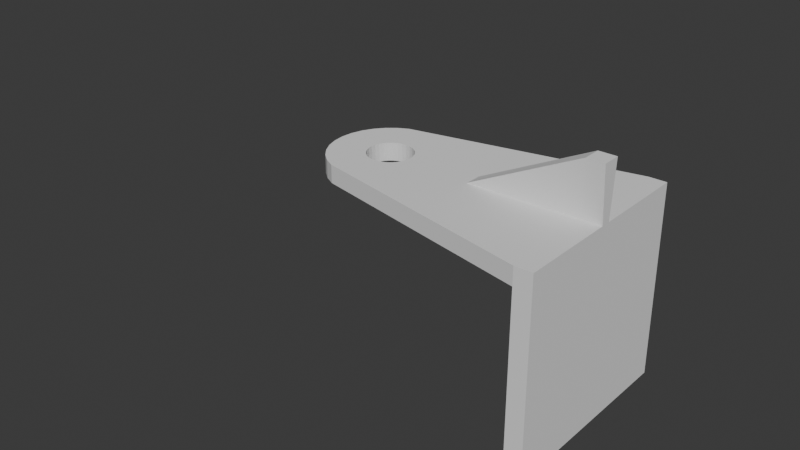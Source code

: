 # Source: soporterascador.blend  (saved by Blender 4.2.66; exported with 4.5.12 LTS)
import bpy
from mathutils import Matrix  # noqa: F401  (used for matrix-valued properties, if any)

bpy.ops.wm.read_factory_settings(use_empty=True)
scene = bpy.context.scene
scene.name = 'Scene'

# ---- collections
col_collection = bpy.data.collections.new('Collection'); scene.collection.children.link(col_collection)

# ---- world
world_world = bpy.data.worlds.new('World'); scene.world = world_world
world_world.use_nodes = True; world_world.node_tree.nodes.clear()
_N = world_world.node_tree.nodes; _L = world_world.node_tree.links
n0 = _N.new('ShaderNodeOutputWorld'); n0.name = 'World Output'; n0.location = (300, 300)
n1 = _N.new('ShaderNodeBackground'); n1.name = 'Background'; n1.location = (10, 300)
n1.inputs[0].default_value = (0.05088, 0.05088, 0.05088, 1.0)
_L.new(n1.outputs[0], n0.inputs[0])
n0.is_active_output = True
world_world.color = (0.05088, 0.05088, 0.05088)
world_world.use_sun_shadow = False
world_world.sun_shadow_jitter_overblur = 0.0

# ---- meshes
me_circle = bpy.data.meshes.new('Circle')
me_circle.from_pydata([(0.0, 1.0, 0.0), (-0.1951, 0.9808, 0.0), (-0.3827, 0.9239, 0.0), (-0.5556, 0.8315, 0.0), (-0.7071, 0.7071, 0.0), (-0.8315, 0.5556, 0.0), (-0.9239, 0.3827, 0.0), (-0.9808, 0.1951, 0.0), (-1.0, 0.0, 0.0), (-0.9808, -0.1951, 0.0), (-0.9239, -0.3827, 0.0), (-0.8315, -0.5556, 0.0), (-0.7071, -0.7071, 0.0), (-0.5556, -0.8315, 0.0), (-0.3827, -0.9239, 0.0), (-0.1951, -0.9808, 0.0), (0.0, -1.0, 0.0), (0.1951, -0.9808, 0.0), (0.3827, -0.9239, 0.0), (0.5556, -0.8315, 0.0), (0.7071, -0.7071, 0.0), (0.8315, -0.5556, 0.0), (0.9239, -0.3827, 0.0), (0.9808, -0.1951, 0.0), (1.0, 0.0, 0.0), (0.9808, 0.1951, 0.0), (0.9239, 0.3827, 0.0), (0.8315, 0.5556, 0.0), (0.7071, 0.7071, 0.0), (0.5556, 0.8315, 0.0), (0.3827, 0.9239, 0.0), (0.1951, 0.9808, 0.0), (9.211, 4.589, 0.0), (10.01, 4.589, 0.0), (-1.01, 2.439, 0.0), (-1.467, 2.195, 0.0), (-1.867, 1.867, 0.0), (-2.195, 1.467, 0.0), (-2.439, 1.01, 0.0), (-2.589, 0.5151, 0.0), (-2.64, -2.274e-08, 0.0), (-2.589, -0.5151, 0.0), (-2.439, -1.01, 0.0), (-2.195, -1.467, 0.0), (-1.867, -1.867, 0.0), (-1.467, -2.195, 0.0), (-1.01, -2.439, 0.0), (9.211, -4.589, 0.0), (10.01, -4.589, 0.0), (10.01, 0.0, 0.0), (9.211, 0.0, 0.0), (1.454, -2.957, 0.0), (1.454, 2.957, 0.0), (-0.1951, 0.9808, 0.4), (0.0, 1.0, 0.4), (-0.3827, 0.9239, 0.4), (-0.5556, 0.8315, 0.4), (-0.7071, 0.7071, 0.4), (-0.8315, 0.5556, 0.4), (-0.9239, 0.3827, 0.4), (-0.9808, 0.1951, 0.4), (-1.0, 0.0, 0.4), (-0.9808, -0.1951, 0.4), (-0.9239, -0.3827, 0.4), (-0.8315, -0.5556, 0.4), (-0.7071, -0.7071, 0.4), (-0.5556, -0.8315, 0.4), (-0.3827, -0.9239, 0.4), (-0.1951, -0.9808, 0.4), (0.0, -1.0, 0.4), (0.1951, -0.9808, 0.4), (0.3827, -0.9239, 0.4), (0.5556, -0.8315, 0.4), (0.7071, -0.7071, 0.4), (0.8315, -0.5556, 0.4), (0.9239, -0.3827, 0.4), (0.9808, -0.1951, 0.4), (1.0, 0.0, 0.4), (0.9808, 0.1951, 0.4), (0.9239, 0.3827, 0.4), (0.8315, 0.5556, 0.4), (0.7071, 0.7071, 0.4), (0.5556, 0.8315, 0.4), (0.3827, 0.9239, 0.4), (0.1951, 0.9808, 0.4), (9.211, -4.589, 0.4), (10.01, -4.589, 0.4), (9.211, -0.4074, 1.643), (-1.467, 2.195, 0.4), (-1.01, 2.439, 0.4), (-1.867, 1.867, 0.4), (-2.195, 1.467, 0.4), (-2.439, 1.01, 0.4), (-2.589, 0.5151, 0.4), (-2.64, -2.274e-08, 0.4), (-2.589, -0.5151, 0.4), (-2.439, -1.01, 0.4), (-2.195, -1.467, 0.4), (-1.867, -1.867, 0.4), (-1.467, -2.195, 0.4), (-1.01, -2.439, 0.4), (1.454, -2.957, 0.4), (10.01, 4.589, 0.4), (9.211, 4.589, 0.4), (1.454, 2.957, 0.4), (9.211, -4.589, -3.992), (10.01, -4.589, -3.992), (10.01, 0.0, -3.992), (10.01, 4.589, -3.992), (9.211, 4.589, -3.992), (9.211, 0.0, -3.992), (10.01, 0.2187, 0.0), (9.211, 0.2187, 0.0), (10.01, 0.2187, 0.4), (10.01, -0.4074, 1.643), (10.01, 0.2187, -3.992), (9.211, 0.2187, -3.992), (10.01, -0.2187, 0.0), (9.211, -0.2187, 0.0), (10.01, 3.286e-08, 1.643), (9.211, 3.286e-08, 1.643), (10.01, -0.2187, -3.992), (9.211, -0.2187, -3.992), (4.431, 3.584, 0.0), (4.431, -3.584, 0.0), (4.151, 0.0, 0.0), (4.431, 3.584, 0.4), (4.431, -3.584, 0.4), (4.151, 3.286e-08, 0.4), (4.139, -0.2042, 0.0), (4.139, 0.2042, 0.0), (9.211, 0.4074, 1.643), (10.01, 0.0, 0.4), (9.211, 0.2187, 0.4), (10.01, -0.2187, 0.4), (9.211, -0.2187, 0.4), (4.139, -0.3803, 0.4), (4.139, 0.3803, 0.4), (10.01, 0.4074, 1.643)], [], [(112, 32, 109, 116), (117, 48, 106, 121), (34, 3, 4, 5, 6, 7, 8, 9, 10, 11, 12, 13, 46, 45, 44, 43, 42, 41, 40, 39, 38, 37, 36, 35), (0, 1, 2, 3, 34, 52, 29, 30, 31), (13, 14, 15, 16, 17, 18, 19, 51, 46), (130, 123, 32, 112), (124, 129, 118, 47), (135, 85, 86, 134), (89, 88, 90, 91, 92, 93, 94, 95, 96, 97, 98, 99, 100, 66, 65, 64, 63, 62, 61, 60, 59, 58, 57, 56), (54, 84, 83, 82, 104, 89, 56, 55, 53), (66, 100, 101, 72, 71, 70, 69, 68, 67), (137, 133, 103, 126), (5, 4, 57, 58), (0, 31, 84, 54), (6, 5, 58, 59), (47, 48, 86, 85), (7, 6, 59, 60), (117, 49, 132, 134), (8, 7, 60, 61), (34, 35, 88, 89), (9, 8, 61, 62), (35, 36, 90, 88), (10, 9, 62, 63), (36, 37, 91, 90), (11, 10, 63, 64), (37, 38, 92, 91), (12, 11, 64, 65), (38, 39, 93, 92), (13, 12, 65, 66), (39, 40, 94, 93), (14, 13, 66, 67), (40, 41, 95, 94), (15, 14, 67, 68), (41, 42, 96, 95), (16, 15, 68, 69), (42, 43, 97, 96), (17, 16, 69, 70), (43, 44, 98, 97), (18, 17, 70, 71), (44, 45, 99, 98), (19, 18, 71, 72), (45, 46, 100, 99), (20, 19, 72, 73), (46, 51, 101, 100), (21, 20, 73, 74), (33, 32, 103, 102), (22, 21, 74, 75), (123, 52, 104, 126), (23, 22, 75, 76), (24, 23, 76, 77), (111, 33, 102, 113), (25, 24, 77, 78), (26, 25, 78, 79), (27, 26, 79, 80), (1, 0, 54, 53), (28, 27, 80, 81), (2, 1, 53, 55), (29, 28, 81, 82), (3, 2, 55, 56), (124, 47, 85, 127), (30, 29, 82, 83), (4, 3, 56, 57), (52, 34, 89, 104), (31, 30, 83, 84), (122, 121, 106, 105), (116, 115, 107, 110), (118, 50, 110, 122), (32, 33, 108, 109), (48, 47, 105, 106), (111, 49, 107, 115), (33, 111, 115, 108), (109, 108, 115, 116), (49, 111, 113, 132), (103, 133, 113, 102), (50, 112, 116, 110), (47, 118, 122, 105), (110, 107, 121, 122), (48, 117, 134, 86), (133, 137, 131), (49, 117, 121, 107), (136, 127, 85, 135), (132, 113, 138, 119), (125, 130, 112, 50), (129, 125, 50, 118), (23, 24, 125, 129), (24, 25, 130, 125), (77, 128, 137, 78), (76, 136, 128, 77), (72, 101, 127, 136, 76, 75, 74, 73), (51, 124, 127, 101), (32, 123, 126, 103), (78, 137, 126, 104, 82, 81, 80, 79), (19, 20, 21, 22, 23, 129, 124, 51), (25, 26, 27, 28, 29, 52, 123, 130), (136, 135, 87), (134, 132, 119, 114), (113, 133, 131, 138), (128, 120, 131, 137), (136, 87, 120, 128), (120, 87, 114, 119), (131, 120, 119, 138), (135, 134, 114, 87)])
_uv = me_circle.uv_layers.new(name='UVMap')
_uv.uv.foreach_set('vector', [0.0, 0.0, 0.0, 0.0, 0.0, 0.0, 0.0, 0.0, 0.0, 0.0, 0.0, 0.0, 0.0, 0.0, 0.0, 0.0, 0.0, 0.0, 0.0, 0.0, 0.0, 0.0, 0.0, 0.0, 0.0, 0.0, 0.0, 0.0, 0.0, 0.0, 0.0, 0.0, 0.0, 0.0, 0.0, 0.0, 0.0, 0.0, 0.0, 0.0, 0.0, 0.0, 0.0, 0.0, 0.0, 0.0, 0.0, 0.0, 0.0, 0.0, 0.0, 0.0, 0.0, 0.0, 0.0, 0.0, 0.0, 0.0, 0.0, 0.0, 0.0, 0.0, 0.0, 0.0, 0.0, 0.0, 0.0, 0.0, 0.0, 0.0, 0.0, 0.0, 0.0, 0.0, 0.0, 0.0, 0.0, 0.0, 0.0, 0.0, 0.0, 0.0, 0.0, 0.0, 0.0, 0.0, 0.0, 0.0, 0.0, 0.0, 0.0, 0.0, 0.0, 0.0, 0.0, 0.0, 0.0, 0.0, 0.0, 0.0, 0.0, 0.0, 0.0, 0.0, 0.0, 0.0, 0.0, 0.0, 0.0, 0.0, 0.0, 0.0, 0.0, 0.0, 0.0, 0.0, 0.0, 0.0, 0.0, 0.0, 0.0, 0.0, 0.0, 0.0, 0.0, 0.0, 0.0, 0.0, 0.0, 0.0, 0.0, 0.0, 0.0, 0.0, 0.0, 0.0, 0.0, 0.0, 0.0, 0.0, 0.0, 0.0, 0.0, 0.0, 0.0, 0.0, 0.0, 0.0, 0.0, 0.0, 0.0, 0.0, 0.0, 0.0, 0.0, 0.0, 0.0, 0.0, 0.0, 0.0, 0.0, 0.0, 0.0, 0.0, 0.0, 0.0, 0.0, 0.0, 0.0, 0.0, 0.0, 0.0, 0.0, 0.0, 0.0, 0.0, 0.0, 0.0, 0.0, 0.0, 0.0, 0.0, 0.0, 0.0, 0.0, 0.0, 0.0, 0.0, 0.0, 0.0, 0.0, 0.0, 0.0, 0.0, 0.0, 0.0, 0.0, 0.0, 0.0, 0.0, 0.0, 0.0, 0.0, 0.0, 0.0, 0.0, 0.0, 0.0, 0.0, 0.0, 0.0, 0.0, 0.0, 0.0, 0.0, 0.0, 0.0, 0.0, 0.0, 0.0, 0.0, 0.0, 0.0, 0.0, 0.0, 0.0, 0.0, 0.0, 0.0, 0.0, 0.0, 0.0, 0.0, 0.0, 0.0, 0.0, 0.0, 0.0, 0.0, 0.0, 0.0, 0.0, 0.0, 0.0, 0.0, 0.0, 0.0, 0.0, 0.0, 0.0, 0.0, 0.0, 0.0, 0.0, 0.0, 0.0, 0.0, 0.0, 0.0, 0.0, 0.0, 0.0, 0.0, 0.0, 0.0, 0.0, 0.0, 0.0, 0.0, 0.0, 0.0, 0.0, 0.0, 0.0, 0.0, 0.0, 0.0, 0.0, 0.0, 0.0, 0.0, 0.0, 0.0, 0.0, 0.0, 0.0, 0.0, 0.0, 0.0, 0.0, 0.0, 0.0, 0.0, 0.0, 0.0, 0.0, 0.0, 0.0, 0.0, 0.0, 0.0, 0.0, 0.0, 0.0, 0.0, 0.0, 0.0, 0.0, 0.0, 0.0, 0.0, 0.0, 0.0, 0.0, 0.0, 0.0, 0.0, 0.0, 0.0, 0.0, 0.0, 0.0, 0.0, 0.0, 0.0, 0.0, 0.0, 0.0, 0.0, 0.0, 0.0, 0.0, 0.0, 0.0, 0.0, 0.0, 0.0, 0.0, 0.0, 0.0, 0.0, 0.0, 0.0, 0.0, 0.0, 0.0, 0.0, 0.0, 0.0, 0.0, 0.0, 0.0, 0.0, 0.0, 0.0, 0.0, 0.0, 0.0, 0.0, 0.0, 0.0, 0.0, 0.0, 0.0, 0.0, 0.0, 0.0, 0.0, 0.0, 0.0, 0.0, 0.0, 0.0, 0.0, 0.0, 0.0, 0.0, 0.0, 0.0, 0.0, 0.0, 0.0, 0.0, 0.0, 0.0, 0.0, 0.0, 0.0, 0.0, 0.0, 0.0, 0.0, 0.0, 0.0, 0.0, 0.0, 0.0, 0.0, 0.0, 0.0, 0.0, 0.0, 0.0, 0.0, 0.0, 0.0, 0.0, 0.0, 0.0, 0.0, 0.0, 0.0, 0.0, 0.0, 0.0, 0.0, 0.0, 0.0, 0.0, 0.0, 0.0, 0.0, 0.0, 0.0, 0.0, 0.0, 0.0, 0.0, 0.0, 0.0, 0.0, 0.0, 0.0, 0.0, 0.0, 0.0, 0.0, 0.0, 0.0, 0.0, 0.0, 0.0, 0.0, 0.0, 0.0, 0.0, 0.0, 0.0, 0.0, 0.0, 0.0, 0.0, 0.0, 0.0, 0.0, 0.0, 0.0, 0.0, 0.0, 0.0, 0.0, 0.0, 0.0, 0.0, 0.0, 0.0, 0.0, 0.0, 0.0, 0.0, 0.0, 0.0, 0.0, 0.0, 0.0, 0.0, 0.0, 0.0, 0.0, 0.0, 0.0, 0.0, 0.0, 0.0, 0.0, 0.0, 0.0, 0.0, 0.0, 0.0, 0.0, 0.0, 0.0, 0.0, 0.0, 0.0, 0.0, 0.0, 0.0, 0.0, 0.0, 0.0, 0.0, 0.0, 0.0, 0.0, 0.0, 0.0, 0.0, 0.0, 0.0, 0.0, 0.0, 0.0, 0.0, 0.0, 0.0, 0.0, 0.0, 0.0, 0.0, 0.0, 0.0, 0.0, 0.0, 0.0, 0.0, 0.0, 0.0, 0.0, 0.0, 0.0, 0.0, 0.0, 0.0, 0.0, 0.0, 0.0, 0.0, 0.0, 0.0, 0.0, 0.0, 0.0, 0.0, 0.0, 0.0, 0.0, 0.0, 0.0, 0.0, 0.0, 0.0, 0.0, 0.0, 0.0, 0.0, 0.0, 0.0, 0.0, 0.0, 0.0, 0.0, 0.0, 0.0, 0.0, 0.0, 0.0, 0.0, 0.0, 0.0, 0.0, 0.0, 0.0, 0.0, 0.0, 0.0, 0.0, 0.0, 0.0, 0.0, 0.0, 0.0, 0.0, 0.0, 0.0, 0.0, 0.0, 0.0, 0.0, 0.0, 0.0, 0.0, 0.0, 0.0, 0.0, 0.0, 0.0, 0.0, 0.0, 0.0, 0.0, 0.0, 0.0, 0.0, 0.0, 0.0, 0.0, 0.0, 0.0, 0.0, 0.0, 0.0, 0.0, 0.0, 0.0, 0.0, 0.0, 0.0, 0.0, 0.0, 0.0, 0.0, 0.0, 0.0, 0.0, 0.0, 0.0, 0.0, 0.0, 0.0, 0.0, 0.0, 0.0, 0.0, 0.0, 0.0, 0.0, 0.0, 0.0, 0.0, 0.0, 0.0, 0.0, 0.0, 0.0, 0.0, 0.0, 0.0, 0.0, 0.0, 0.0, 0.0, 0.0, 0.0, 0.0, 0.0, 0.0, 0.0, 0.0, 0.0, 0.0, 0.0, 0.0, 0.0, 0.0, 0.0, 0.0, 0.0, 0.0, 0.0, 0.0, 0.0, 0.0, 0.0, 0.0, 0.0, 0.0, 0.0, 0.0, 0.0, 0.0, 0.0, 0.0, 0.0, 0.0, 0.0, 0.0, 0.0, 0.0, 0.0, 0.0, 0.0, 0.0, 0.0, 0.0, 0.0, 0.0, 0.0, 0.0, 0.0, 0.0, 0.0, 0.0, 0.0, 0.0, 0.0, 0.0, 0.0, 0.0, 0.0, 0.0, 0.0, 0.0, 0.0, 0.0, 0.0, 0.0, 0.0, 0.0, 0.0, 0.0, 0.0, 0.0, 0.0, 0.0, 0.0, 0.0, 0.0, 0.0, 0.0, 0.0, 0.0, 0.0, 0.0, 0.0, 0.0, 0.0, 0.0, 0.0, 0.0, 0.0, 0.0, 0.0, 0.0, 0.0, 0.0, 0.0, 0.0, 0.0, 0.0, 0.0, 0.0, 0.0, 0.0, 0.0, 0.0, 0.0, 0.0, 0.0, 0.0, 0.0, 0.0, 0.0, 0.0, 0.0, 0.0, 0.0, 0.0, 0.0, 0.0, 0.0, 0.0, 0.0, 0.0, 0.0, 0.0, 0.0, 0.0, 0.0, 0.0, 0.0, 0.0, 0.0, 0.0, 0.0, 0.0, 0.0, 0.0, 0.0, 0.0, 0.0, 0.0, 0.0, 0.0, 0.0, 0.0, 0.0, 0.0, 0.0, 0.0, 0.0, 0.0, 0.0, 0.0, 0.0, 0.0, 0.0, 0.0, 0.0, 0.0, 0.0, 0.0, 0.0, 0.0, 0.0, 0.0, 0.0, 0.0, 0.0, 0.0, 0.0, 0.0, 0.0, 0.0, 0.0, 0.0, 0.0, 0.0, 0.0, 0.0, 0.0, 0.0, 0.0, 0.0, 0.0, 0.0, 0.0, 0.0, 0.0, 0.0, 0.0, 0.0, 0.0, 0.0, 0.0, 0.0, 0.0, 0.0, 0.0, 0.0, 0.0, 0.0, 0.0, 0.0, 0.0, 0.0, 0.0, 0.0, 0.0, 0.0, 0.0, 0.0, 0.0, 0.0, 0.0, 0.0, 0.0, 0.0, 0.0, 0.0, 0.0, 0.0, 0.0, 0.0, 0.0, 0.0, 0.0, 0.0, 0.0, 0.0, 0.0, 0.0, 0.0, 0.0, 0.0, 0.0, 0.0, 0.0, 0.0, 0.0, 0.0, 0.0, 0.0, 0.0, 0.0, 0.0, 0.0, 0.0, 0.0, 0.0, 0.0, 0.0, 0.0, 0.0, 0.0, 0.0, 0.0, 0.0, 0.0, 0.0, 0.0, 0.0, 0.0, 0.0, 0.0, 0.0, 0.0, 0.0, 0.0, 0.0, 0.0, 0.0, 0.0, 0.0, 0.0, 0.0, 0.0, 0.0, 0.0, 0.0, 0.0, 0.0, 0.0, 0.0, 0.0, 0.0, 0.0, 0.0, 0.0, 0.0, 0.0, 0.0, 0.0, 0.0, 0.0, 0.0, 0.0, 0.0, 0.0, 0.0, 0.0, 0.0, 0.0, 0.0, 0.0, 0.0, 0.0, 0.0, 0.0, 0.0, 0.0, 0.0, 0.0])
me_circle.update()
me_circle_001 = bpy.data.meshes.new('Circle.001')
me_circle_001.from_pydata([(0.0, 1.0, 0.0), (-0.1951, 0.9808, 0.0), (-0.3827, 0.9239, 0.0), (-0.5556, 0.8315, 0.0), (-0.7071, 0.7071, 0.0), (-0.8315, 0.5556, 0.0), (-0.9239, 0.3827, 0.0), (-0.9808, 0.1951, 0.0), (-1.0, 0.0, 0.0), (-0.9808, -0.1951, 0.0), (-0.9239, -0.3827, 0.0), (-0.8315, -0.5556, 0.0), (-0.7071, -0.7071, 0.0), (-0.5556, -0.8315, 0.0), (-0.3827, -0.9239, 0.0), (-0.1951, -0.9808, 0.0), (0.0, -1.0, 0.0), (0.1951, -0.9808, 0.0), (0.3827, -0.9239, 0.0), (0.5556, -0.8315, 0.0), (0.7071, -0.7071, 0.0), (0.8315, -0.5556, 0.0), (0.9239, -0.3827, 0.0), (0.9808, -0.1951, 0.0), (1.0, 0.0, 0.0), (0.9808, 0.1951, 0.0), (0.9239, 0.3827, 0.0), (0.8315, 0.5556, 0.0), (0.7071, 0.7071, 0.0), (0.5556, 0.8315, 0.0), (0.3827, 0.9239, 0.0), (0.1951, 0.9808, 0.0)], [(1, 0), (2, 1), (3, 2), (4, 3), (5, 4), (6, 5), (7, 6), (8, 7), (9, 8), (10, 9), (11, 10), (12, 11), (13, 12), (14, 13), (15, 14), (16, 15), (17, 16), (18, 17), (19, 18), (20, 19), (21, 20), (22, 21), (23, 22), (24, 23), (25, 24), (26, 25), (27, 26), (28, 27), (29, 28), (30, 29), (31, 30), (0, 31)], [])
_uv = me_circle_001.uv_layers.new(name='UVMap')
_uv.uv.foreach_set('vector', [])
me_circle_001.update()

# ---- objects
ob_circle = bpy.data.objects.new('Circle', me_circle)
ob_circle_001 = bpy.data.objects.new('Circle.001', me_circle_001)

# ---- transforms, parenting, visibility, modifiers, constraints
ob_circle.location = (0.0, 0.0, 0.0)
ob_circle.scale = (0.5, 0.5, 1.0)
ob_circle_001.location = (0.0, 0.0, 0.0)
ob_circle_001.scale = (4.5, 4.5, 1.0)

# ---- collection membership
col_collection.objects.link(ob_circle)
col_collection.objects.link(ob_circle_001)

# ---- scene / render settings (as saved in the file)
scene.frame_start = 1; scene.frame_end = 250; scene.frame_set(1)
scene.render.engine = 'BLENDER_EEVEE_NEXT'
scene.unit_settings.scale_length = 0.01
bpy.context.view_layer.update()

# ---- added for rendering (the .blend has no active camera and no usable light): camera, sun
cam_auto = bpy.data.cameras.new('AutoCamera')
cam_auto.lens = 50.0
cam_auto.sensor_width = 36.0
cam_auto.clip_end = 1000.0
ob_auto_camera = bpy.data.objects.new('AutoCamera', cam_auto)
scene.collection.objects.link(ob_auto_camera)
ob_auto_camera.location = (13.4384, -15.8229, 9.374)
ob_auto_camera.rotation_euler = (1.09748, -7.21219e-08, 0.694738)
scene.camera = ob_auto_camera
light_auto_sun = bpy.data.lights.new('AutoSun', 'SUN')
light_auto_sun.energy = 3.0
light_auto_sun.angle = 0.0523599
ob_auto_sun = bpy.data.objects.new('AutoSun', light_auto_sun)
scene.collection.objects.link(ob_auto_sun)
ob_auto_sun.rotation_euler = (0.872665, 0.174533, 0.523599)
bpy.context.view_layer.update()
